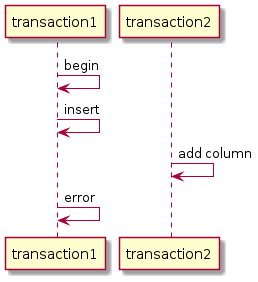

The diagram above was rendered by PlantUML. Its source (embedded in the PNG):
@startuml
transaction1 -> transaction1: begin
transaction1 -> transaction1: insert
transaction2 -> transaction2: add column
transaction1 -> transaction1: error
@enduml